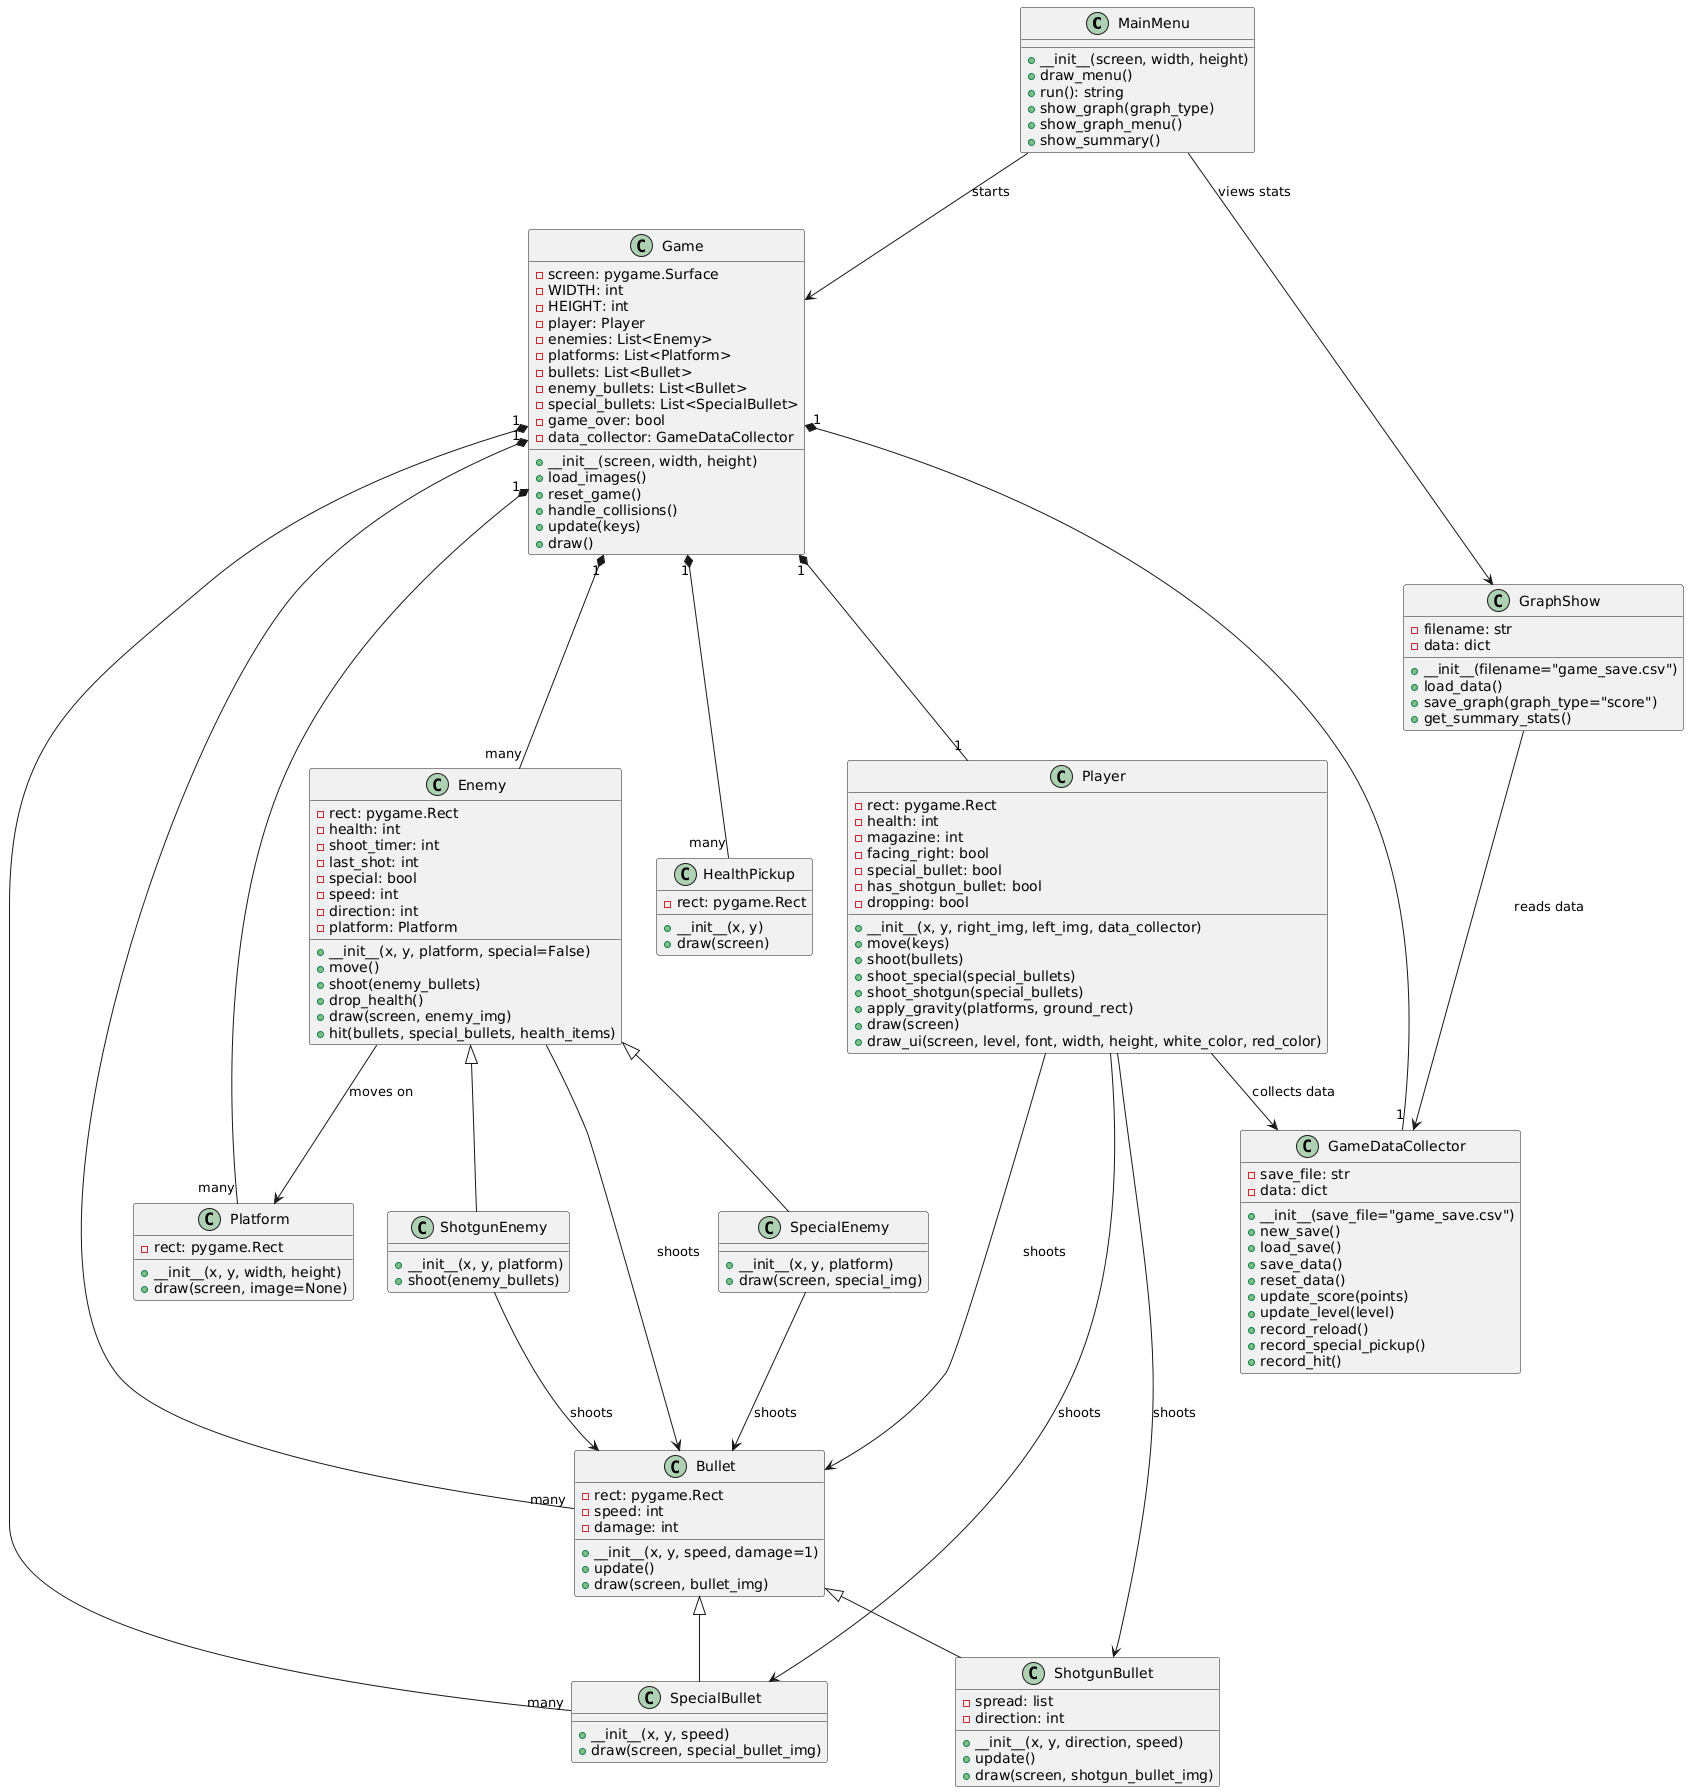

The diagram above was rendered by PlantUML. Its source (embedded in the PNG):
@startuml
class MainMenu {
  + __init__(screen, width, height)
  + draw_menu()
  + run(): string
  + show_graph(graph_type)
  + show_graph_menu()
  + show_summary()
}

class Game {
  - screen: pygame.Surface
  - WIDTH: int
  - HEIGHT: int
  - player: Player
  - enemies: List<Enemy>
  - platforms: List<Platform>
  - bullets: List<Bullet>
  - enemy_bullets: List<Bullet>
  - special_bullets: List<SpecialBullet>
  - game_over: bool
  - data_collector: GameDataCollector
  + __init__(screen, width, height)
  + load_images()
  + reset_game()
  + handle_collisions()
  + update(keys)
  + draw()
}

class Player {
  - rect: pygame.Rect
  - health: int
  - magazine: int
  - facing_right: bool
  - special_bullet: bool
  - has_shotgun_bullet: bool
  - dropping: bool
  + __init__(x, y, right_img, left_img, data_collector)
  + move(keys)
  + shoot(bullets)
  + shoot_special(special_bullets)
  + shoot_shotgun(special_bullets)
  + apply_gravity(platforms, ground_rect)
  + draw(screen)
  + draw_ui(screen, level, font, width, height, white_color, red_color)
}

class Enemy {
  - rect: pygame.Rect
  - health: int
  - shoot_timer: int
  - last_shot: int
  - special: bool
  - speed: int
  - direction: int
  - platform: Platform
  + __init__(x, y, platform, special=False)
  + move()
  + shoot(enemy_bullets)
  + drop_health()
  + draw(screen, enemy_img)
  + hit(bullets, special_bullets, health_items)
}

class SpecialEnemy {
  + __init__(x, y, platform)
  + draw(screen, special_img)
}

class ShotgunEnemy {
  + __init__(x, y, platform)
  + shoot(enemy_bullets)
}

class Bullet {
  - rect: pygame.Rect
  - speed: int
  - damage: int
  + __init__(x, y, speed, damage=1)
  + update()
  + draw(screen, bullet_img)
}

class SpecialBullet {
  + __init__(x, y, speed)
  + draw(screen, special_bullet_img)
}

class ShotgunBullet {
  - spread: list
  - direction: int
  + __init__(x, y, direction, speed)
  + update()
  + draw(screen, shotgun_bullet_img)
}

class Platform {
  - rect: pygame.Rect
  + __init__(x, y, width, height)
  + draw(screen, image=None)
}

class HealthPickup {
  - rect: pygame.Rect
  + __init__(x, y)
  + draw(screen)
}

class GameDataCollector {
  - save_file: str
  - data: dict
  + __init__(save_file="game_save.csv")
  + new_save()
  + load_save()
  + save_data()
  + reset_data()
  + update_score(points)
  + update_level(level)
  + record_reload()
  + record_special_pickup()
  + record_hit()
}

class GraphShow {
  - filename: str
  - data: dict
  + __init__(filename="game_save.csv")
  + load_data()
  + save_graph(graph_type="score")
  + get_summary_stats()
}

' Inheritance relationships
Enemy <|-- SpecialEnemy
Enemy <|-- ShotgunEnemy
Bullet <|-- SpecialBullet
Bullet <|-- ShotgunBullet

' Composition relationships
Game "1" *-- "1" Player
Game "1" *-- "1" GameDataCollector
Game "1" *-- "many" Enemy
Game "1" *-- "many" Platform
Game "1" *-- "many" Bullet
Game "1" *-- "many" SpecialBullet
Game "1" *-- "many" HealthPickup

' Association relationships
Player --> GameDataCollector : collects data
Player --> Bullet : shoots
Player --> SpecialBullet : shoots
Player --> ShotgunBullet : shoots
Enemy --> Platform : moves on
Enemy --> Bullet : shoots
SpecialEnemy --> Bullet : shoots
ShotgunEnemy --> Bullet : shoots
MainMenu --> Game : starts
MainMenu --> GraphShow : views stats
GraphShow --> GameDataCollector : reads data
@enduml